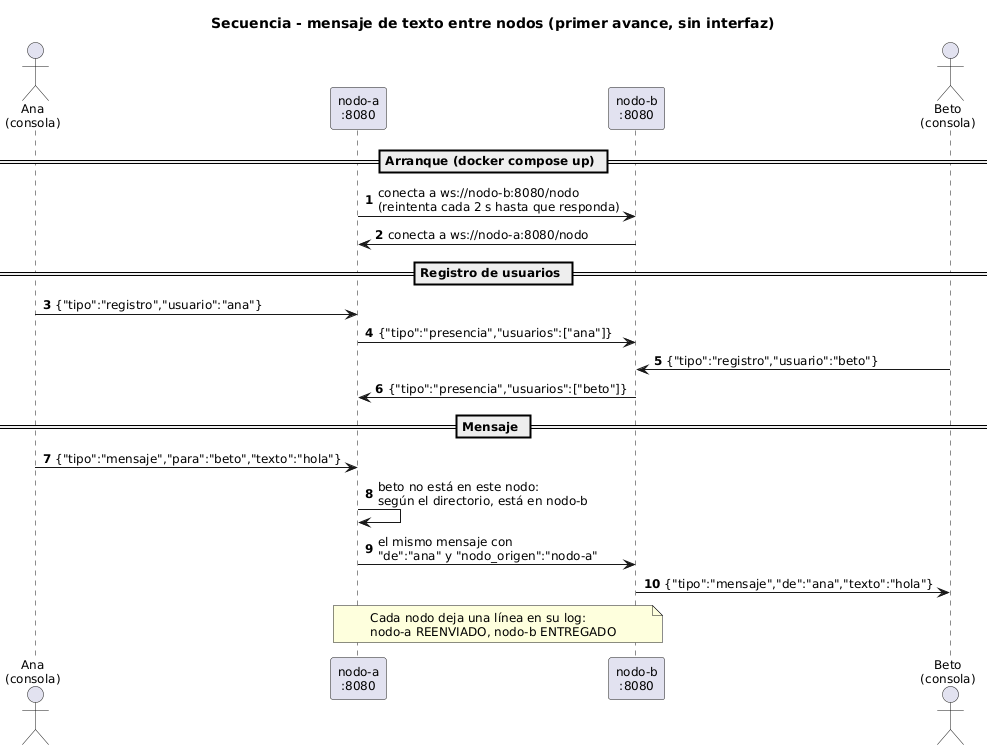

The diagram above was rendered by PlantUML. Its source (embedded in the PNG):
@startuml secuencia_mensaje_nodos
' Fase 2: un mensaje de texto viaja de un cliente del nodo A a un cliente del nodo B
title Secuencia - mensaje de texto entre nodos (primer avance, sin interfaz)
skinparam shadowing false
skinparam defaultFontSize 12
autonumber

actor "Ana\n(consola)" as ANA
participant "nodo-a\n:8080" as NA
participant "nodo-b\n:8080" as NB
actor "Beto\n(consola)" as BETO

== Arranque (docker compose up) ==
NA -> NB : conecta a ws://nodo-b:8080/nodo\n(reintenta cada 2 s hasta que responda)
NB -> NA : conecta a ws://nodo-a:8080/nodo

== Registro de usuarios ==
ANA -> NA : {"tipo":"registro","usuario":"ana"}
NA -> NB : {"tipo":"presencia","usuarios":["ana"]}
BETO -> NB : {"tipo":"registro","usuario":"beto"}
NB -> NA : {"tipo":"presencia","usuarios":["beto"]}

== Mensaje ==
ANA -> NA : {"tipo":"mensaje","para":"beto","texto":"hola"}
NA -> NA : beto no está en este nodo:\nsegún el directorio, está en nodo-b
NA -> NB : el mismo mensaje con\n"de":"ana" y "nodo_origen":"nodo-a"
NB -> BETO : {"tipo":"mensaje","de":"ana","texto":"hola"}
note over NA, NB : Cada nodo deja una línea en su log:\nnodo-a REENVIADO, nodo-b ENTREGADO
@enduml